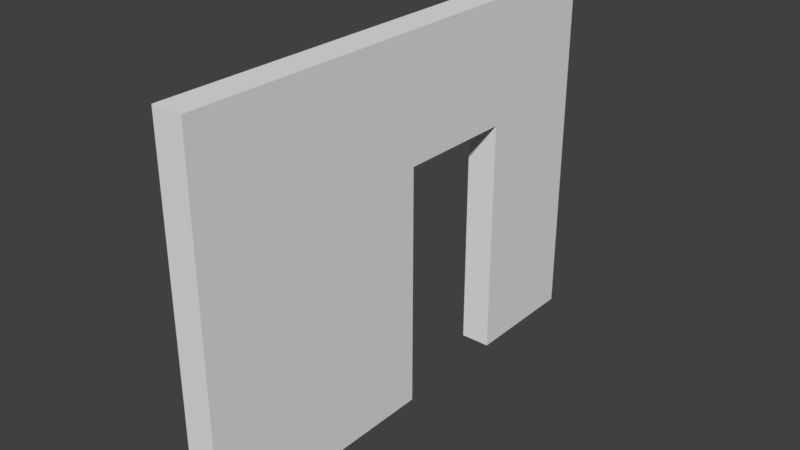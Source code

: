 # Source: SM_Door_Wall_4x3x0.25.blend  (saved by Blender 2.78.0; exported with 4.5.12 LTS)
import bpy
from mathutils import Matrix  # noqa: F401  (used for matrix-valued properties, if any)

bpy.ops.wm.read_factory_settings(use_empty=True)
scene = bpy.context.scene
scene.name = 'Scene'

# ---- collections
col_collection_1 = bpy.data.collections.new('Collection 1'); scene.collection.children.link(col_collection_1)

# ---- world
world_world = bpy.data.worlds.new('World'); scene.world = world_world
world_world.color = (0.05088, 0.05088, 0.05088)
world_world.use_sun_shadow = False
world_world.sun_shadow_jitter_overblur = 0.0
world_world.cycles.sampling_method = 'MANUAL'

# ---- meshes
me_sm_door_wall_4x3x0_25 = bpy.data.meshes.new('SM_Door_Wall_4x3x0.25')
me_sm_door_wall_4x3x0_25.from_pydata([(0.0, 0.0, 0.0), (-2.0, -1.0, 0.0), (0.0, -1.0, 0.0), (0.0, -1.0, 0.0), (-2.0, -1.0, 0.0), (-2.0, -2.0, 0.0), (0.0, -2.0, 0.0), (0.0, -4.0, 0.0), (-3.0, -4.0, 0.0), (-3.0, 0.0, 0.0), (0.0, 0.0, 0.0), (-2.0, -2.0, 0.0), (0.0, -2.0, 0.0), (0.0, -4.0, 0.0), (-3.0, -4.0, 0.0), (-3.0, 0.0, 0.0), (-2.0, -1.0, 0.25), (0.0, -1.0, 0.25), (0.0, 0.0, 0.25), (-2.0, -2.0, 0.25), (0.0, -2.0, 0.25), (0.0, -4.0, 0.25), (-3.0, -4.0, 0.25), (-3.0, 0.0, 0.25)], [], [(4, 5, 6, 7, 8, 9, 0, 2), (1, 3, 17, 16), (8, 7, 13, 14), (6, 5, 11, 12), (0, 9, 15, 10), (2, 0, 10, 3), (9, 8, 14, 15), (7, 6, 12, 13), (5, 4, 1, 11), (4, 2, 3, 1), (16, 17, 18, 23, 22, 21, 20, 19), (12, 11, 19, 20), (14, 13, 21, 22), (10, 15, 23, 18), (3, 10, 18, 17), (13, 12, 20, 21), (15, 14, 22, 23), (11, 1, 16, 19)])
me_sm_door_wall_4x3x0_25.use_remesh_preserve_volume = False
me_sm_door_wall_4x3x0_25.use_remesh_preserve_attributes = False
me_sm_door_wall_4x3x0_25.use_mirror_vertex_groups = False
me_sm_door_wall_4x3x0_25.update()

# ---- objects
ob_sm_door_wall_4x3x0_25 = bpy.data.objects.new('SM_Door_Wall_4x3x0.25', me_sm_door_wall_4x3x0_25)

# ---- transforms, parenting, visibility, modifiers, constraints
ob_sm_door_wall_4x3x0_25.location = (0.0, 0.0, 0.0)
ob_sm_door_wall_4x3x0_25.rotation_euler = (-0.0, 1.571, 0.0)
ob_sm_door_wall_4x3x0_25.lineart.crease_threshold = 0.0

# ---- collection membership
col_collection_1.objects.link(ob_sm_door_wall_4x3x0_25)

# ---- scene / render settings (as saved in the file)
scene.frame_start = 1; scene.frame_end = 250; scene.frame_set(1)
scene.render.engine = 'CYCLES'
scene.render.resolution_percentage = 50
scene.render.dither_intensity = 0.0
scene.cycles.use_denoising = False
scene.cycles.samples = 128
scene.cycles.sampling_pattern = 'TABULATED_SOBOL'
scene.cycles.light_sampling_threshold = 0.0
scene.cycles.use_adaptive_sampling = False
scene.cycles.use_light_tree = False
scene.cycles.blur_glossy = 0.0
scene.cycles.sample_clamp_indirect = 0.0
scene.view_settings.view_transform = 'Standard'
bpy.context.view_layer.update()

# ---- added for rendering (the .blend has no active camera and no usable light): camera, sun
cam_auto = bpy.data.cameras.new('AutoCamera')
cam_auto.lens = 50.0
cam_auto.sensor_width = 36.0
cam_auto.clip_end = 1000.0
ob_auto_camera = bpy.data.objects.new('AutoCamera', cam_auto)
scene.collection.objects.link(ob_auto_camera)
ob_auto_camera.location = (4.7569, -7.55828, 5.20552)
ob_auto_camera.rotation_euler = (1.09748, -7.21219e-08, 0.694738)
scene.camera = ob_auto_camera
light_auto_sun = bpy.data.lights.new('AutoSun', 'SUN')
light_auto_sun.energy = 3.0
light_auto_sun.angle = 0.0523599
ob_auto_sun = bpy.data.objects.new('AutoSun', light_auto_sun)
scene.collection.objects.link(ob_auto_sun)
ob_auto_sun.rotation_euler = (0.872665, 0.174533, 0.523599)
bpy.context.view_layer.update()
